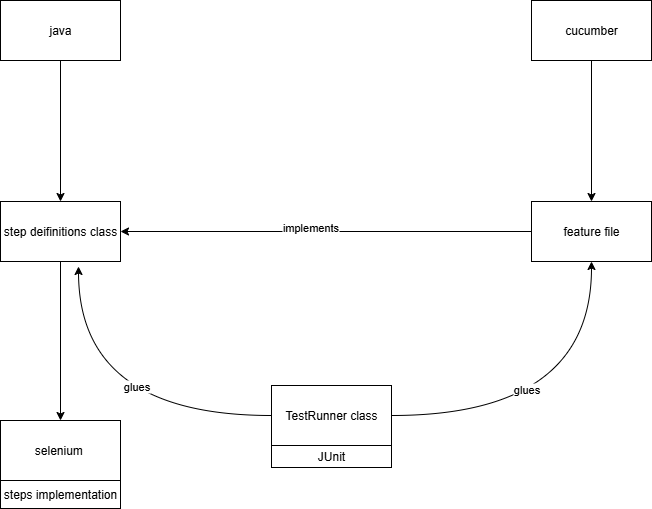

The diagram above was exported from draw.io. Its source (the exported page's mxGraphModel, read from the mxfile embedded in the PNG):
<mxGraphModel dx="1588" dy="701" grid="0" gridSize="10" guides="1" tooltips="1" connect="1" arrows="1" fold="1" page="0" pageScale="1" pageWidth="850" pageHeight="1100" math="0" shadow="0">
  <root>
    <mxCell id="0" />
    <mxCell id="1" parent="0" />
    <mxCell id="zuOWmiZAYYt0SM-_RVXj-7" style="edgeStyle=orthogonalEdgeStyle;rounded=0;orthogonalLoop=1;jettySize=auto;html=1;" edge="1" parent="1" source="zuOWmiZAYYt0SM-_RVXj-2" target="zuOWmiZAYYt0SM-_RVXj-6">
      <mxGeometry relative="1" as="geometry" />
    </mxCell>
    <mxCell id="zuOWmiZAYYt0SM-_RVXj-2" value="cucumber" style="whiteSpace=wrap;html=1;" vertex="1" parent="1">
      <mxGeometry x="462" y="246" width="120" height="60" as="geometry" />
    </mxCell>
    <mxCell id="zuOWmiZAYYt0SM-_RVXj-27" style="edgeStyle=orthogonalEdgeStyle;rounded=0;orthogonalLoop=1;jettySize=auto;html=1;curved=1;" edge="1" parent="1" source="zuOWmiZAYYt0SM-_RVXj-3">
      <mxGeometry relative="1" as="geometry">
        <mxPoint x="9" y="512" as="targetPoint" />
      </mxGeometry>
    </mxCell>
    <mxCell id="zuOWmiZAYYt0SM-_RVXj-31" value="glues" style="edgeLabel;html=1;align=center;verticalAlign=middle;resizable=0;points=[];" vertex="1" connectable="0" parent="zuOWmiZAYYt0SM-_RVXj-27">
      <mxGeometry x="-0.2045" y="-29" relative="1" as="geometry">
        <mxPoint as="offset" />
      </mxGeometry>
    </mxCell>
    <mxCell id="zuOWmiZAYYt0SM-_RVXj-29" style="edgeStyle=orthogonalEdgeStyle;rounded=0;orthogonalLoop=1;jettySize=auto;html=1;entryX=0.5;entryY=1;entryDx=0;entryDy=0;curved=1;" edge="1" parent="1" source="zuOWmiZAYYt0SM-_RVXj-3" target="zuOWmiZAYYt0SM-_RVXj-6">
      <mxGeometry relative="1" as="geometry" />
    </mxCell>
    <mxCell id="zuOWmiZAYYt0SM-_RVXj-30" value="glues" style="edgeLabel;html=1;align=center;verticalAlign=middle;resizable=0;points=[];" vertex="1" connectable="0" parent="zuOWmiZAYYt0SM-_RVXj-29">
      <mxGeometry x="-0.242" y="26" relative="1" as="geometry">
        <mxPoint as="offset" />
      </mxGeometry>
    </mxCell>
    <mxCell id="zuOWmiZAYYt0SM-_RVXj-11" style="edgeStyle=orthogonalEdgeStyle;rounded=0;orthogonalLoop=1;jettySize=auto;html=1;entryX=1;entryY=0.5;entryDx=0;entryDy=0;" edge="1" parent="1" source="zuOWmiZAYYt0SM-_RVXj-6" target="zuOWmiZAYYt0SM-_RVXj-9">
      <mxGeometry relative="1" as="geometry" />
    </mxCell>
    <mxCell id="zuOWmiZAYYt0SM-_RVXj-12" value="implements" style="edgeLabel;html=1;align=center;verticalAlign=middle;resizable=0;points=[];" vertex="1" connectable="0" parent="zuOWmiZAYYt0SM-_RVXj-11">
      <mxGeometry x="0.0794" y="-4" relative="1" as="geometry">
        <mxPoint as="offset" />
      </mxGeometry>
    </mxCell>
    <mxCell id="zuOWmiZAYYt0SM-_RVXj-6" value="feature file" style="whiteSpace=wrap;html=1;" vertex="1" parent="1">
      <mxGeometry x="462" y="447" width="120" height="60" as="geometry" />
    </mxCell>
    <mxCell id="zuOWmiZAYYt0SM-_RVXj-10" style="edgeStyle=orthogonalEdgeStyle;rounded=0;orthogonalLoop=1;jettySize=auto;html=1;" edge="1" parent="1" source="zuOWmiZAYYt0SM-_RVXj-8" target="zuOWmiZAYYt0SM-_RVXj-9">
      <mxGeometry relative="1" as="geometry" />
    </mxCell>
    <mxCell id="zuOWmiZAYYt0SM-_RVXj-8" value="java" style="whiteSpace=wrap;html=1;" vertex="1" parent="1">
      <mxGeometry x="-69" y="246" width="120" height="60" as="geometry" />
    </mxCell>
    <mxCell id="zuOWmiZAYYt0SM-_RVXj-13" style="edgeStyle=orthogonalEdgeStyle;rounded=0;orthogonalLoop=1;jettySize=auto;html=1;" edge="1" parent="1" source="zuOWmiZAYYt0SM-_RVXj-9" target="zuOWmiZAYYt0SM-_RVXj-1">
      <mxGeometry relative="1" as="geometry" />
    </mxCell>
    <mxCell id="zuOWmiZAYYt0SM-_RVXj-9" value="step deifinitions class" style="whiteSpace=wrap;html=1;" vertex="1" parent="1">
      <mxGeometry x="-69" y="447" width="120" height="60" as="geometry" />
    </mxCell>
    <mxCell id="zuOWmiZAYYt0SM-_RVXj-34" value="" style="group" vertex="1" connectable="0" parent="1">
      <mxGeometry x="-69" y="666" width="120" height="88" as="geometry" />
    </mxCell>
    <mxCell id="zuOWmiZAYYt0SM-_RVXj-1" value="selenium&amp;nbsp;" style="whiteSpace=wrap;html=1;" vertex="1" parent="zuOWmiZAYYt0SM-_RVXj-34">
      <mxGeometry width="120" height="60" as="geometry" />
    </mxCell>
    <mxCell id="zuOWmiZAYYt0SM-_RVXj-33" value="steps implementation" style="whiteSpace=wrap;html=1;" vertex="1" parent="zuOWmiZAYYt0SM-_RVXj-34">
      <mxGeometry y="60" width="120" height="28" as="geometry" />
    </mxCell>
    <mxCell id="zuOWmiZAYYt0SM-_RVXj-36" value="" style="group" vertex="1" connectable="0" parent="1">
      <mxGeometry x="202" y="631" width="120" height="82" as="geometry" />
    </mxCell>
    <mxCell id="zuOWmiZAYYt0SM-_RVXj-3" value="TestRunner class" style="whiteSpace=wrap;html=1;" vertex="1" parent="zuOWmiZAYYt0SM-_RVXj-36">
      <mxGeometry width="120" height="60" as="geometry" />
    </mxCell>
    <mxCell id="zuOWmiZAYYt0SM-_RVXj-35" value="JUnit" style="whiteSpace=wrap;html=1;" vertex="1" parent="zuOWmiZAYYt0SM-_RVXj-36">
      <mxGeometry y="60" width="120" height="22" as="geometry" />
    </mxCell>
  </root>
</mxGraphModel>